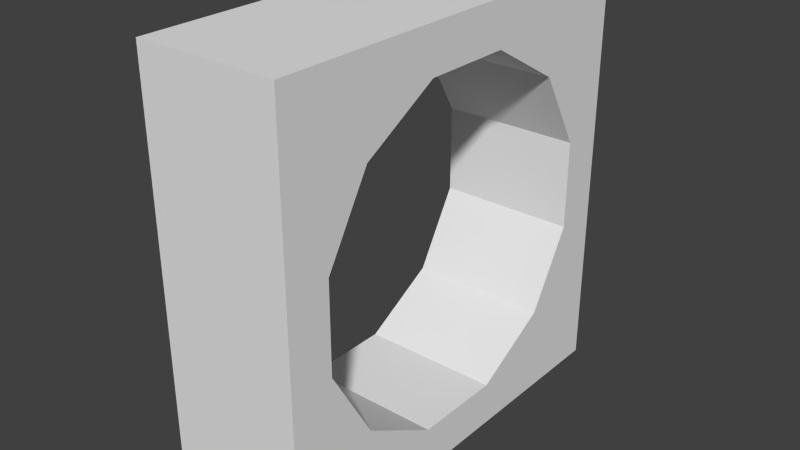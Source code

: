 # Source: Gate2_regular.blend  (saved by Blender 2.74.0; exported with 4.5.12 LTS)
import bpy
from mathutils import Matrix  # noqa: F401  (used for matrix-valued properties, if any)

bpy.ops.wm.read_factory_settings(use_empty=True)
scene = bpy.context.scene
scene.name = 'Scene'

# ---- collections
col_collection_1 = bpy.data.collections.new('Collection 1'); scene.collection.children.link(col_collection_1)

# ---- materials (node trees are filled in below, after node groups)
mat_material = bpy.data.materials.new('Material')
mat_material.alpha_threshold = 0.0
mat_material.use_transparent_shadow = False
mat_material.roughness = 0.5
mat_material.line_color = (0.0, 0.0, 0.0, 1.0)

# ---- material node trees

# ---- world
world_world = bpy.data.worlds.new('World'); scene.world = world_world
world_world.color = (0.05088, 0.05088, 0.05088)
world_world.use_sun_shadow = False
world_world.sun_shadow_jitter_overblur = 0.0
world_world.cycles.sampling_method = 'MANUAL'
world_world.cycles.sample_map_resolution = 256

# ---- meshes
me_cube = bpy.data.meshes.new('Cube')
me_cube.from_pydata([(0.5, 1.5, -1.5), (0.5, -1.5, -1.5), (-0.5, -1.5, -1.5), (-0.5, 1.5, -1.5), (0.5, 1.5, 1.5), (0.5, -1.5, 1.5), (-0.5, -1.5, 1.5), (-0.5, 1.5, 1.5), (0.5, 1.185, -0.3176), (0.5, 0.8676, -0.8676), (0.5, 0.3176, -1.185), (0.5, -0.3176, -1.185), (-0.5, -0.8676, 0.8676), (-0.5, -0.3176, 1.185), (-0.5, 0.3176, 1.185), (-0.5, 0.8676, 0.8676), (-0.5, 1.185, 0.3176), (-0.5, 1.185, -0.3176), (-0.5, 0.8676, -0.8676), (0.5, 1.185, 0.3176), (0.5, 0.8676, 0.8676), (-0.5, 0.3176, -1.185), (-0.5, -0.3176, -1.185), (-0.5, -0.8676, -0.8676), (-0.5, -1.185, -0.3176), (-0.5, -1.185, 0.3176), (0.5, -0.8676, -0.8676), (0.5, -1.185, -0.3176), (0.5, -1.185, 0.3176), (0.5, -0.8676, 0.8676), (0.5, -0.3176, 1.185), (0.5, 0.3176, 1.185)], [], [(0, 1, 2, 3), (4, 7, 6, 5), (1, 5, 6, 2), (6, 7, 3, 18, 17, 16, 15, 14, 13, 12), (4, 0, 3, 7), (0, 4, 20, 19, 8, 9, 10, 11, 26, 1), (2, 6, 12, 25, 24, 23, 22, 21, 18, 3), (4, 5, 1, 26, 27, 28, 29, 30, 31, 20), (13, 14, 31, 30), (14, 15, 20, 31), (20, 15, 16, 19), (19, 16, 17, 8), (8, 17, 18, 9), (10, 9, 18, 21), (10, 21, 22, 11), (22, 23, 26, 11), (24, 27, 26, 23), (24, 25, 28, 27), (25, 12, 29, 28), (12, 13, 30, 29)])
_uv = me_cube.uv_layers.new(name='UVMap')
_uv.uv.foreach_set('vector', [0.4286, 0.4636, 0.4286, 0.9273, 0.2857, 0.9273, 0.2857, 0.4636, 0.4286, 0.4636, 0.5714, 0.4636, 0.5714, 0.9273, 0.4286, 0.9273, 0.1429, 0.9273, 0.1429, 0.4636, 0.2857, 0.4636, 0.2857, 0.9273, 0.8571, 3.685e-08, 0.8571, 0.4636, 0.4286, 0.4636, 0.5189, 0.3659, 0.5975, 0.415, 0.6882, 0.415, 0.7668, 0.3659, 0.8122, 0.2809, 0.8122, 0.1827, 0.7668, 0.09774, 0.1429, 0.4636, 0.1429, 0.9273, 1.533e-07, 0.9273, 0.0, 0.4636, 0.4286, 0.4636, 0.0, 0.4636, 0.09034, 0.3659, 0.1689, 0.415, 0.2597, 0.415, 0.3382, 0.3659, 0.3836, 0.2809, 0.3836, 0.1827, 0.3382, 0.09774, 0.4286, 1.842e-07, 0.4286, 0.0, 0.8571, 3.685e-08, 0.7668, 0.09774, 0.6882, 0.04866, 0.5975, 0.04866, 0.5189, 0.09774, 0.4735, 0.1827, 0.4735, 0.2809, 0.5189, 0.3659, 0.4286, 0.4636, 0.0, 0.4636, 1.703e-08, 0.0, 0.4286, 1.842e-07, 0.3382, 0.09774, 0.2597, 0.04866, 0.1689, 0.04866, 0.09034, 0.09774, 0.04498, 0.1827, 0.04498, 0.2809, 0.09034, 0.3659, 0.5714, 0.915, 0.5714, 0.8168, 0.7143, 0.8168, 0.7143, 0.915, 0.5714, 0.8168, 0.5714, 0.7318, 0.7143, 0.7318, 0.7143, 0.8168, 0.8571, 0.7318, 0.7143, 0.7318, 0.7143, 0.6468, 0.8571, 0.6468, 0.8571, 0.6468, 0.7143, 0.6468, 0.7143, 0.5487, 0.8571, 0.5487, 0.8571, 0.5487, 0.7143, 0.5487, 0.7143, 0.4636, 0.8571, 0.4636, 0.8571, 0.08501, 0.8571, 0.0, 1.0, 9.212e-08, 1.0, 0.08501, 0.8571, 0.08501, 1.0, 0.08501, 1.0, 0.1832, 0.8571, 0.1832, 1.0, 0.1832, 1.0, 0.2682, 0.8571, 0.2682, 0.8571, 0.1832, 0.5714, 0.6468, 0.7143, 0.6468, 0.7143, 0.7318, 0.5714, 0.7318, 0.5714, 0.6468, 0.5714, 0.5487, 0.7143, 0.5487, 0.7143, 0.6468, 0.5714, 0.5487, 0.5714, 0.4636, 0.7143, 0.4636, 0.7143, 0.5487, 0.5714, 1.0, 0.5714, 0.915, 0.7143, 0.915, 0.7143, 1.0])
me_cube.materials.append(mat_material)
me_cube.use_remesh_preserve_volume = False
me_cube.use_remesh_preserve_attributes = False
me_cube.use_mirror_vertex_groups = False
me_cube.update()

# ---- objects
ob_cube = bpy.data.objects.new('Cube', me_cube)

# ---- transforms, parenting, visibility, modifiers, constraints
ob_cube.location = (0.0, 0.0, 0.0)
ob_cube.lock_rotations_4d = False
ob_cube.empty_display_type = 'ARROWS'
ob_cube.lineart.crease_threshold = 0.0

# ---- collection membership
col_collection_1.objects.link(ob_cube)

# ---- scene / render settings (as saved in the file)
scene.frame_start = 1; scene.frame_end = 250; scene.frame_set(1)
scene.render.engine = 'BLENDER_EEVEE_NEXT'
scene.render.resolution_percentage = 50
scene.render.dither_intensity = 0.0
scene.cycles.use_denoising = False
scene.cycles.samples = 10
scene.cycles.sampling_pattern = 'TABULATED_SOBOL'
scene.cycles.light_sampling_threshold = 0.0
scene.cycles.use_adaptive_sampling = False
scene.cycles.use_light_tree = False
scene.cycles.blur_glossy = 0.0
scene.cycles.pixel_filter_type = 'GAUSSIAN'
scene.cycles.sample_clamp_indirect = 0.0
scene.view_settings.view_transform = 'Standard'
bpy.context.view_layer.update()

# ---- added for rendering (the .blend has no active camera and no usable light): camera, sun
cam_auto = bpy.data.cameras.new('AutoCamera')
cam_auto.lens = 50.0
cam_auto.sensor_width = 36.0
cam_auto.clip_end = 1000.0
ob_auto_camera = bpy.data.objects.new('AutoCamera', cam_auto)
scene.collection.objects.link(ob_auto_camera)
ob_auto_camera.location = (4.03296, -4.83955, 3.22637)
ob_auto_camera.rotation_euler = (1.09748, -7.21219e-08, 0.694738)
scene.camera = ob_auto_camera
light_auto_sun = bpy.data.lights.new('AutoSun', 'SUN')
light_auto_sun.energy = 3.0
light_auto_sun.angle = 0.0523599
ob_auto_sun = bpy.data.objects.new('AutoSun', light_auto_sun)
scene.collection.objects.link(ob_auto_sun)
ob_auto_sun.rotation_euler = (0.872665, 0.174533, 0.523599)
bpy.context.view_layer.update()
